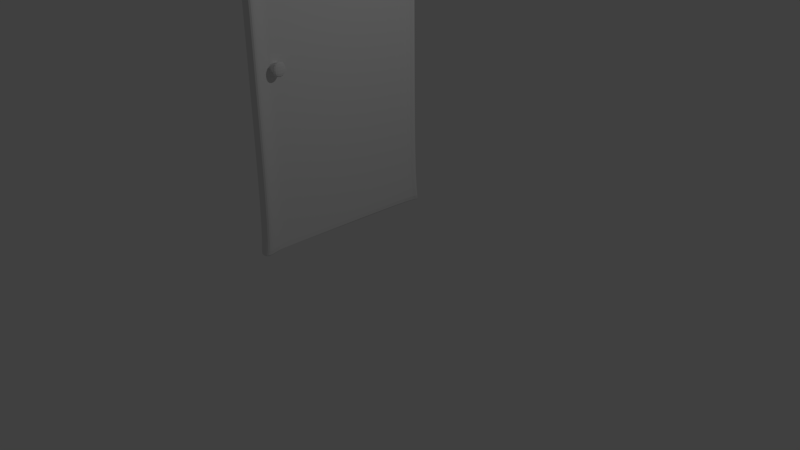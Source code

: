# Source: door.blend  (saved by Blender 2.69.0; exported with 4.5.12 LTS)
import bpy
from mathutils import Matrix  # noqa: F401  (used for matrix-valued properties, if any)

bpy.ops.wm.read_factory_settings(use_empty=True)
scene = bpy.context.scene
scene.name = 'Scene'

# ---- collections
col_collection_1 = bpy.data.collections.new('Collection 1'); scene.collection.children.link(col_collection_1)

# ---- materials (node trees are filled in below, after node groups)
mat_material = bpy.data.materials.new('Material')
mat_material.alpha_threshold = 0.0
mat_material.use_transparent_shadow = False
mat_material.roughness = 0.5
mat_material.line_color = (0.0, 0.0, 0.0, 1.0)

# ---- material node trees

# ---- world
world_world = bpy.data.worlds.new('World'); scene.world = world_world
world_world.color = (0.05088, 0.05088, 0.05088)
world_world.use_sun_shadow = False
world_world.sun_shadow_jitter_overblur = 0.0
world_world.cycles.sampling_method = 'MANUAL'
world_world.cycles.sample_map_resolution = 256

# ---- cameras
cam_camera = bpy.data.cameras.new('Camera')
cam_camera.clip_end = 100.0
cam_camera.lens = 35.0
cam_camera.sensor_width = 32.0
cam_camera.sensor_height = 18.0
cam_camera.ortho_scale = 7.314
cam_camera.dof.focus_distance = 0.0
cam_camera.dof.aperture_fstop = 128.0

# ---- lights
light_lamp = bpy.data.lights.new('Lamp', 'POINT')
light_lamp.transmission_factor = 0.0
light_lamp.cutoff_distance = 30.0
light_lamp.energy = 100.0
light_lamp.shadow_buffer_clip_start = 1.001
light_lamp.shadow_soft_size = 0.1
light_lamp.shadow_maximum_resolution = 0.006
light_lamp.use_absolute_resolution = True
light_lamp.cycles.use_multiple_importance_sampling = False

# ---- meshes
me_cube = bpy.data.meshes.new('Cube')
me_cube.from_pydata([(-0.7676, 1.545, -1.0), (-0.8536, -1.0, -1.0), (-1.051, -1.0, -1.0), (-1.042, 1.545, -1.0), (-0.7676, 1.545, 3.299), (-0.8536, -1.0, 3.299), (-1.051, -1.0, 3.299), (-1.042, 1.545, 3.299), (-0.763, 1.683, 3.425), (-0.849, -1.107, 3.425), (-1.055, -1.107, 3.425), (-1.047, 1.683, 3.425), (-0.7643, 1.642, -1.086), (-0.8503, -1.077, -1.086), (-1.054, -1.077, -1.086), (-1.046, 1.642, -1.086), (-0.7894, 1.455, -1.0), (-1.023, 1.455, -1.0), (-0.7894, 1.455, 3.299), (-1.023, 1.455, 3.299), (-0.763, 1.582, 3.425), (-1.047, 1.582, 3.425), (-0.7643, 1.544, -1.086), (-1.046, 1.544, -1.086), (-0.8753, -0.8884, -1.0), (-0.8753, -0.8884, 3.299), (-0.849, -0.9843, 3.425), (-0.8503, -0.9579, -1.086), (-1.031, -0.8884, -1.0), (-1.031, -0.8884, 3.299), (-1.055, -0.9843, 3.425), (-1.054, -0.9579, -1.086), (-0.7676, 1.545, 1.431), (-0.8536, -1.0, 1.431), (-1.051, -1.0, 1.431), (-1.042, 1.545, 1.431), (-0.7894, 1.455, 1.431), (-1.023, 1.455, 1.431), (-0.8753, -0.8884, 1.431), (-1.031, -0.8884, 1.431), (-0.7894, 1.455, 1.253), (-1.023, 1.455, 1.253), (-0.8753, -0.8884, 1.253), (-1.031, -0.8884, 1.253), (-0.7676, 1.545, 1.253), (-0.8536, -1.0, 1.253), (-1.051, -1.0, 1.253), (-1.042, 1.545, 1.253), (-0.9252, -0.7799, -1.0), (-0.9252, -0.7799, 3.299), (-0.8989, -0.8655, 3.425), (-0.9002, -0.842, -1.086), (-0.9804, -0.7799, -1.0), (-0.9804, -0.7799, 3.299), (-1.005, -0.8655, 3.425), (-1.003, -0.842, -1.086), (-0.9804, -0.7799, 1.431), (-0.9176, -0.7601, 1.41), (-0.9804, -0.7799, 1.253), (-0.9176, -0.7601, 1.274), (-0.9252, -0.6122, -1.0), (-0.9252, -0.6122, 3.299), (-0.8989, -0.6819, 3.425), (-0.9002, -0.663, -1.086), (-0.9804, -0.6122, -1.0), (-0.9804, -0.6122, 3.299), (-1.005, -0.6819, 3.425), (-1.003, -0.663, -1.086), (-0.9804, -0.6122, 1.431), (-0.9804, -0.6122, 1.253), (-0.9176, -0.6319, 1.41), (-0.9176, -0.6319, 1.274), (-0.8593, -0.7601, 1.41), (-0.8593, -0.7601, 1.274), (-0.8593, -0.6319, 1.41), (-0.8593, -0.6319, 1.274), (-0.7531, -0.834, 1.488), (-0.7531, -0.834, 1.195), (-0.7531, -0.5581, 1.488), (-0.7531, -0.5581, 1.195), (-0.9012, -0.6319, 1.41), (-0.9012, -0.7601, 1.41), (-0.9012, -0.6319, 1.274), (-0.9012, -0.7601, 1.274), (-0.8511, 1.4, -1.0), (-0.8511, 1.4, 3.299), (-0.8248, 1.521, 3.425), (-0.8261, 1.485, -1.086), (-1.022, 1.4, -1.0), (-1.022, 1.4, 3.299), (-1.046, 1.521, 3.425), (-1.045, 1.485, -1.086), (-1.022, 1.4, 1.431), (-1.022, 1.4, 1.253), (-0.8509, 1.4, 1.43), (-0.8509, 1.4, 1.253)], [], [(3, 0, 12, 15), (29, 6, 10, 30), (38, 25, 5, 33), (33, 5, 6, 34), (37, 19, 7, 35), (44, 0, 3, 47), (26, 30, 10, 9), (6, 5, 9, 10), (4, 7, 11, 8), (18, 4, 8, 20), (27, 13, 14, 31), (17, 3, 15, 23), (24, 1, 13, 27), (1, 2, 14, 13), (7, 19, 21, 11), (32, 4, 18, 36), (92, 89, 19, 37), (8, 11, 21, 20), (85, 18, 20, 86), (12, 22, 23, 15), (88, 17, 23, 91), (0, 16, 22, 12), (53, 29, 30, 54), (57, 49, 25, 38), (50, 54, 30, 26), (51, 27, 31, 55), (48, 24, 27, 51), (34, 6, 29, 39), (5, 25, 26, 9), (2, 28, 31, 14), (42, 38, 33, 45), (45, 33, 34, 46), (41, 37, 35, 47), (4, 32, 35, 7), (44, 32, 36, 40), (93, 92, 37, 41), (59, 57, 38, 42), (46, 34, 39, 43), (32, 44, 47, 35), (24, 42, 45, 1), (1, 45, 46, 2), (17, 41, 47, 3), (0, 44, 40, 16), (88, 93, 41, 17), (48, 59, 42, 24), (2, 46, 43, 28), (39, 29, 53, 56), (25, 49, 50, 26), (28, 52, 55, 31), (65, 53, 54, 66), (70, 61, 49, 57), (62, 66, 54, 50), (63, 51, 55, 67), (60, 48, 51, 63), (43, 39, 56, 58), (80, 81, 72, 74), (28, 43, 58, 52), (60, 71, 59, 48), (56, 53, 65, 68), (49, 61, 62, 50), (52, 64, 67, 55), (58, 56, 68, 69), (52, 58, 69, 64), (89, 65, 66, 90), (94, 85, 61, 70), (86, 90, 66, 62), (87, 63, 67, 91), (84, 60, 63, 87), (95, 94, 70, 71), (84, 95, 71, 60), (74, 72, 76, 78), (82, 80, 74, 75), (81, 83, 73, 72), (83, 82, 75, 73), (79, 78, 76, 77), (72, 73, 77, 76), (75, 74, 78, 79), (73, 75, 79, 77), (70, 57, 81, 80), (71, 70, 80, 82), (57, 59, 83, 81), (59, 71, 82, 83), (68, 65, 89, 92), (61, 85, 86, 62), (64, 88, 91, 67), (69, 68, 92, 93), (64, 69, 93, 88), (19, 89, 90, 21), (36, 18, 85, 94), (20, 21, 90, 86), (22, 87, 91, 23), (16, 84, 87, 22), (40, 36, 94, 95), (16, 40, 95, 84)])
_uv = me_cube.uv_layers.new(name='UVMap')
_uv.uv.foreach_set('vector', [0.7779, 0.1281, 0.7779, 0.1648, 0.7649, 0.1653, 0.7649, 0.1277, 0.1421, 0.3551, 0.1421, 0.3701, 0.1252, 0.3844, 0.1252, 0.3681, 0.3914, 0.4138, 0.1421, 0.4136, 0.1421, 0.3986, 0.3914, 0.3988, 0.3913, 0.7612, 0.142, 0.7612, 0.142, 0.7349, 0.3913, 0.7349, 0.3914, 0.04257, 0.1421, 0.04272, 0.1421, 0.03097, 0.3914, 0.03082, 0.764, 0.6574, 0.764, 0.9581, 0.7273, 0.9581, 0.7273, 0.6574, 0.8044, 0.7404, 0.8319, 0.7405, 0.8318, 0.7568, 0.8043, 0.7567, 0.142, 0.7349, 0.142, 0.7612, 0.1251, 0.7618, 0.1251, 0.7343, 0.7834, 0.2624, 0.7834, 0.2991, 0.7649, 0.2997, 0.7649, 0.2618, 0.764, 0.9695, 0.7757, 0.9696, 0.7939, 0.9867, 0.7805, 0.9865, 0.7378, 0.02861, 0.7377, 0.01271, 0.7649, 0.01263, 0.7649, 0.02853, 0.7158, 0.04237, 0.7158, 0.03063, 0.7273, 0.01768, 0.7273, 0.03069, 0.7158, 0.4141, 0.7158, 0.3991, 0.7273, 0.3888, 0.7273, 0.4047, 0.7158, 0.7612, 0.7158, 0.7349, 0.7273, 0.7345, 0.7273, 0.7616, 0.1421, 0.03097, 0.1421, 0.04272, 0.1252, 0.02605, 0.1252, 0.01263, 0.778, 0.7203, 0.7757, 0.9696, 0.764, 0.9695, 0.7663, 0.7202, 0.3914, 0.04994, 0.1421, 0.05009, 0.1421, 0.04272, 0.3914, 0.04257, 0.794, 0.3844, 0.8319, 0.3845, 0.8319, 0.3979, 0.7939, 0.3978, 0.8319, 0.9696, 0.8401, 0.9696, 0.8437, 0.9866, 0.8354, 0.9866, 0.7274, 0.3757, 0.7273, 0.3627, 0.7649, 0.3625, 0.7649, 0.3756, 0.7158, 0.04975, 0.7158, 0.04237, 0.7273, 0.03069, 0.7273, 0.03856, 0.7809, 0.3959, 0.7692, 0.3958, 0.7809, 0.3844, 0.7939, 0.3845, 0.142, 0.3402, 0.1421, 0.3551, 0.1252, 0.3681, 0.1251, 0.3518, 0.3941, 0.4313, 0.142, 0.4285, 0.1421, 0.4136, 0.3914, 0.4138, 0.8111, 0.7245, 0.8252, 0.7246, 0.8319, 0.7405, 0.8044, 0.7404, 0.7445, 0.04406, 0.7378, 0.02861, 0.7649, 0.02853, 0.7582, 0.04402, 0.7157, 0.429, 0.7158, 0.4141, 0.7273, 0.4047, 0.7273, 0.4205, 0.3914, 0.37, 0.1421, 0.3701, 0.1421, 0.3551, 0.3914, 0.3549, 0.1421, 0.3986, 0.1421, 0.4136, 0.1252, 0.4006, 0.1252, 0.3844, 0.7158, 0.3698, 0.7158, 0.3548, 0.7273, 0.3642, 0.7273, 0.3801, 0.4151, 0.4139, 0.3914, 0.4138, 0.3914, 0.3988, 0.4152, 0.3988, 0.4151, 0.7612, 0.3913, 0.7612, 0.3913, 0.7349, 0.4151, 0.7349, 0.4151, 0.04255, 0.3914, 0.04257, 0.3914, 0.03082, 0.4152, 0.03081, 0.764, 0.3844, 0.764, 0.6337, 0.7273, 0.6337, 0.7273, 0.3844, 0.7782, 0.6965, 0.778, 0.7203, 0.7663, 0.7202, 0.7665, 0.6965, 0.4151, 0.04993, 0.3914, 0.04994, 0.3914, 0.04257, 0.4151, 0.04255, 0.4123, 0.4313, 0.3941, 0.4313, 0.3914, 0.4138, 0.4151, 0.4139, 0.4152, 0.37, 0.3914, 0.37, 0.3914, 0.3549, 0.4151, 0.3549, 0.764, 0.6337, 0.764, 0.6574, 0.7273, 0.6574, 0.7273, 0.6337, 0.7158, 0.4141, 0.4151, 0.4139, 0.4152, 0.3988, 0.7158, 0.3991, 0.7158, 0.7612, 0.4151, 0.7612, 0.4151, 0.7349, 0.7158, 0.7349, 0.7158, 0.04237, 0.4151, 0.04255, 0.4152, 0.03081, 0.7158, 0.03063, 0.7809, 0.3959, 0.7782, 0.6965, 0.7665, 0.6965, 0.7692, 0.3958, 0.7158, 0.04975, 0.4151, 0.04993, 0.4151, 0.04255, 0.7158, 0.04237, 0.7157, 0.429, 0.4123, 0.4313, 0.4151, 0.4139, 0.7158, 0.4141, 0.7158, 0.3698, 0.4152, 0.37, 0.4151, 0.3549, 0.7158, 0.3548, 0.3914, 0.3549, 0.1421, 0.3551, 0.142, 0.3402, 0.3913, 0.3401, 0.1421, 0.4136, 0.142, 0.4285, 0.1251, 0.4169, 0.1252, 0.4006, 0.7158, 0.3548, 0.7157, 0.3399, 0.7273, 0.3483, 0.7273, 0.3642, 0.142, 0.3179, 0.142, 0.3402, 0.1251, 0.3518, 0.1251, 0.3274, 0.3941, 0.4484, 0.142, 0.4508, 0.142, 0.4285, 0.3941, 0.4313, 0.8111, 0.7, 0.8253, 0.7001, 0.8252, 0.7246, 0.8111, 0.7245, 0.7445, 0.06795, 0.7445, 0.04406, 0.7582, 0.04402, 0.7583, 0.06791, 0.7157, 0.4513, 0.7157, 0.429, 0.7273, 0.4205, 0.7273, 0.4443, 0.4151, 0.3549, 0.3914, 0.3549, 0.3913, 0.3401, 0.4151, 0.3401, 0.7671, 0.1178, 0.7671, 0.1007, 0.7727, 0.1007, 0.7727, 0.1178, 0.7158, 0.3548, 0.4151, 0.3549, 0.4151, 0.3401, 0.7157, 0.3399, 0.7157, 0.4513, 0.4123, 0.4484, 0.4123, 0.4313, 0.7157, 0.429, 0.3913, 0.3401, 0.142, 0.3402, 0.142, 0.3179, 0.3913, 0.3177, 0.142, 0.4285, 0.142, 0.4508, 0.1251, 0.4413, 0.1251, 0.4169, 0.7157, 0.3399, 0.7157, 0.3176, 0.7273, 0.3245, 0.7273, 0.3483, 0.4151, 0.3401, 0.3913, 0.3401, 0.3913, 0.3177, 0.4151, 0.3177, 0.7157, 0.3399, 0.4151, 0.3401, 0.4151, 0.3177, 0.7157, 0.3176, 0.1421, 0.05009, 0.142, 0.3179, 0.1251, 0.3274, 0.1252, 0.03412, 0.3914, 0.7185, 0.1421, 0.7183, 0.142, 0.4508, 0.3941, 0.4484, 0.8022, 0.4059, 0.8317, 0.406, 0.8253, 0.7001, 0.8111, 0.7, 0.7356, 0.3547, 0.7445, 0.06795, 0.7583, 0.06791, 0.7647, 0.3546, 0.7158, 0.7188, 0.7157, 0.4513, 0.7273, 0.4443, 0.7273, 0.73, 0.4151, 0.7185, 0.3914, 0.7185, 0.3941, 0.4484, 0.4123, 0.4484, 0.7158, 0.7188, 0.4151, 0.7185, 0.4123, 0.4484, 0.7157, 0.4513, 0.7727, 0.1178, 0.7727, 0.1007, 0.7869, 0.09087, 0.7869, 0.1277, 0.7671, 0.08041, 0.7671, 0.06223, 0.7727, 0.06223, 0.7727, 0.08041, 0.7671, 0.3652, 0.7671, 0.347, 0.7727, 0.347, 0.7727, 0.3652, 0.7671, 0.3267, 0.7671, 0.3096, 0.7727, 0.3096, 0.7727, 0.3267, 0.8017, 0.01263, 0.8017, 0.05174, 0.7649, 0.05176, 0.7649, 0.01265, 0.7727, 0.3652, 0.7727, 0.347, 0.7869, 0.3366, 0.7869, 0.3757, 0.7727, 0.08041, 0.7727, 0.06223, 0.7869, 0.05176, 0.7869, 0.09087, 0.7727, 0.3267, 0.7727, 0.3096, 0.7869, 0.2997, 0.7869, 0.3366, 0.7649, 0.1178, 0.7649, 0.1007, 0.7671, 0.1007, 0.7671, 0.1178, 0.7649, 0.08041, 0.7649, 0.06223, 0.7671, 0.06223, 0.7671, 0.08041, 0.7649, 0.3652, 0.7649, 0.347, 0.7671, 0.347, 0.7671, 0.3652, 0.7649, 0.3267, 0.7649, 0.3096, 0.7671, 0.3096, 0.7671, 0.3267, 0.3913, 0.3177, 0.142, 0.3179, 0.1421, 0.05009, 0.3914, 0.04994, 0.142, 0.4508, 0.1421, 0.7183, 0.1252, 0.7343, 0.1251, 0.4413, 0.7157, 0.3176, 0.7158, 0.04975, 0.7273, 0.03856, 0.7273, 0.3245, 0.4151, 0.3177, 0.3913, 0.3177, 0.3914, 0.04994, 0.4151, 0.04993, 0.7157, 0.3176, 0.4151, 0.3177, 0.4151, 0.04993, 0.7158, 0.04975, 0.1421, 0.04272, 0.1421, 0.05009, 0.1252, 0.03412, 0.1252, 0.02605, 0.8402, 0.7203, 0.8401, 0.9696, 0.8319, 0.9696, 0.832, 0.7203, 0.7939, 0.3978, 0.8319, 0.3979, 0.8317, 0.406, 0.8022, 0.4059, 0.7273, 0.3627, 0.7356, 0.3547, 0.7647, 0.3546, 0.7649, 0.3625, 0.8403, 0.3959, 0.8321, 0.3959, 0.8354, 0.3844, 0.8437, 0.3844, 0.8402, 0.6966, 0.8402, 0.7203, 0.832, 0.7203, 0.832, 0.6966, 0.8403, 0.3959, 0.8402, 0.6966, 0.832, 0.6966, 0.8321, 0.3959])
me_cube.materials.append(mat_material)
me_cube.use_remesh_preserve_volume = False
me_cube.use_remesh_preserve_attributes = False
me_cube.use_mirror_vertex_groups = False
me_cube.use_paint_bone_selection = False
me_cube.use_paint_mask = True
me_cube.update()

# ---- objects
ob_cube = bpy.data.objects.new('Cube', me_cube)
ob_lamp = bpy.data.objects.new('Lamp', light_lamp)
ob_camera = bpy.data.objects.new('Camera', cam_camera)

# ---- transforms, parenting, visibility, modifiers, constraints
ob_cube.location = (0.0, 0.0, 1.076)
ob_cube.lock_rotations_4d = False
ob_cube.empty_display_type = 'ARROWS'
ob_cube.lineart.crease_threshold = 0.0
_m = ob_cube.modifiers.new('Subsurf', 'SUBSURF')
_m.uv_smooth = 'PRESERVE_CORNERS'
_m.quality = 2
_m.levels = 2
_m.show_only_control_edges = False
ob_lamp.location = (4.076, 1.005, 5.904)
ob_lamp.rotation_euler = (0.6503, 0.05522, 1.866)
ob_lamp.lock_rotations_4d = False
ob_lamp.empty_display_type = 'ARROWS'
ob_lamp.color = (0.0, 0.0, 0.0, 0.0)
ob_lamp.lineart.crease_threshold = 0.0
ob_camera.location = (7.481, -6.508, 5.344)
ob_camera.rotation_euler = (1.109, 0.01082, 0.8149)
ob_camera.lock_rotations_4d = False
ob_camera.empty_display_type = 'ARROWS'
ob_camera.color = (0.0, 0.0, 0.0, 0.0)
ob_camera.display_type = 'WIRE'
ob_camera.lineart.crease_threshold = 0.0

# ---- collection membership
col_collection_1.objects.link(ob_cube)
col_collection_1.objects.link(ob_lamp)
col_collection_1.objects.link(ob_camera)

# ---- scene / render settings (as saved in the file)
scene.camera = ob_camera
scene.frame_start = 1; scene.frame_end = 250; scene.frame_set(1)
scene.render.engine = 'BLENDER_EEVEE_NEXT'
scene.render.image_settings.compression = 90
scene.render.resolution_percentage = 50
scene.render.dither_intensity = 0.0
scene.cycles.use_denoising = False
scene.cycles.samples = 10
scene.cycles.sampling_pattern = 'TABULATED_SOBOL'
scene.cycles.light_sampling_threshold = 0.0
scene.cycles.use_adaptive_sampling = False
scene.cycles.use_light_tree = False
scene.cycles.blur_glossy = 0.0
scene.cycles.volume_bounces = 1
scene.cycles.pixel_filter_type = 'GAUSSIAN'
scene.cycles.sample_clamp_indirect = 0.0
scene.view_settings.view_transform = 'Standard'
bpy.context.view_layer.update()
